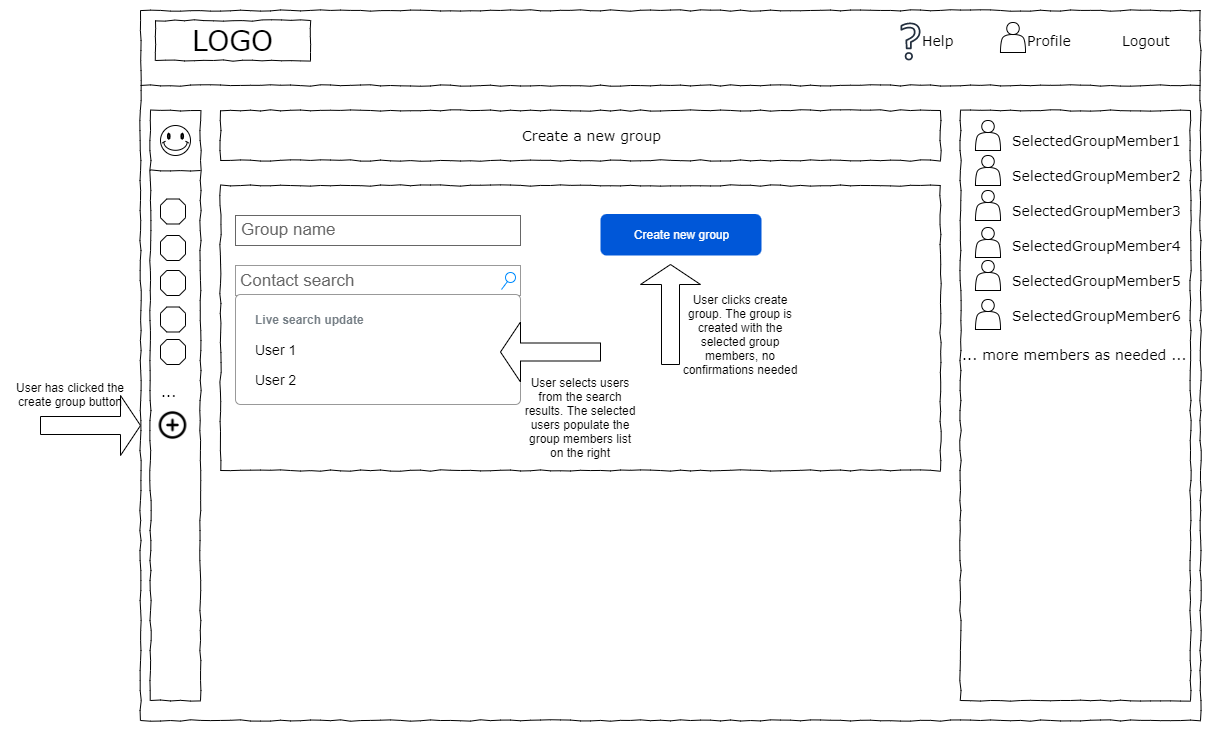

The diagram above was exported from draw.io. Its source (the exported page's mxGraphModel, read from the mxfile embedded in the PNG):
<mxGraphModel dx="2168" dy="-102" grid="1" gridSize="10" guides="1" tooltips="1" connect="1" arrows="1" fold="1" page="1" pageScale="1" pageWidth="1100" pageHeight="850" background="#ffffff" math="0" shadow="0">
  <root>
    <mxCell id="0" />
    <mxCell id="1" parent="0" />
    <mxCell id="11eux12LOQPgP8-3jukl-22" value="" style="whiteSpace=wrap;html=1;rounded=0;shadow=0;labelBackgroundColor=none;strokeColor=#000000;strokeWidth=1;fillColor=none;fontFamily=Verdana;fontSize=12;fontColor=#000000;align=center;comic=1;" parent="1" vertex="1">
      <mxGeometry x="20" y="860" width="1060" height="710" as="geometry" />
    </mxCell>
    <mxCell id="11eux12LOQPgP8-3jukl-23" value="LOGO" style="whiteSpace=wrap;html=1;rounded=0;shadow=0;labelBackgroundColor=none;strokeWidth=1;fontFamily=Verdana;fontSize=28;align=center;comic=1;" parent="1" vertex="1">
      <mxGeometry x="35" y="870" width="155" height="40" as="geometry" />
    </mxCell>
    <mxCell id="11eux12LOQPgP8-3jukl-24" value="Profile" style="text;html=1;points=[];align=left;verticalAlign=top;spacingTop=-4;fontSize=14;fontFamily=Verdana" parent="1" vertex="1">
      <mxGeometry x="905" y="880" width="60" height="20" as="geometry" />
    </mxCell>
    <mxCell id="11eux12LOQPgP8-3jukl-25" value="Logout" style="text;html=1;points=[];align=left;verticalAlign=top;spacingTop=-4;fontSize=14;fontFamily=Verdana" parent="1" vertex="1">
      <mxGeometry x="1000" y="880" width="60" height="20" as="geometry" />
    </mxCell>
    <mxCell id="11eux12LOQPgP8-3jukl-26" value="" style="whiteSpace=wrap;html=1;rounded=0;shadow=0;labelBackgroundColor=none;strokeWidth=1;fillColor=none;fontFamily=Verdana;fontSize=12;align=center;comic=1;" parent="1" vertex="1">
      <mxGeometry x="30" y="960" width="50" height="590" as="geometry" />
    </mxCell>
    <mxCell id="11eux12LOQPgP8-3jukl-27" value="" style="line;strokeWidth=1;html=1;rounded=0;shadow=0;labelBackgroundColor=none;fillColor=none;fontFamily=Verdana;fontSize=14;fontColor=#000000;align=center;comic=1;" parent="1" vertex="1">
      <mxGeometry x="20" y="930" width="1060" height="10" as="geometry" />
    </mxCell>
    <mxCell id="11eux12LOQPgP8-3jukl-28" value="" style="whiteSpace=wrap;html=1;rounded=0;shadow=0;labelBackgroundColor=none;strokeWidth=1;fillColor=none;fontFamily=Verdana;fontSize=12;align=center;comic=1;" parent="1" vertex="1">
      <mxGeometry x="100" y="960" width="720" height="50" as="geometry" />
    </mxCell>
    <mxCell id="11eux12LOQPgP8-3jukl-29" value="Create a new group" style="text;html=1;points=[];align=left;verticalAlign=top;spacingTop=-4;fontSize=14;fontFamily=Verdana" parent="1" vertex="1">
      <mxGeometry x="400" y="975" width="60" height="20" as="geometry" />
    </mxCell>
    <mxCell id="11eux12LOQPgP8-3jukl-32" value="" style="whiteSpace=wrap;html=1;rounded=0;shadow=0;labelBackgroundColor=none;strokeWidth=1;fillColor=none;fontFamily=Verdana;fontSize=12;align=center;comic=1;" parent="1" vertex="1">
      <mxGeometry x="840" y="960" width="230" height="590" as="geometry" />
    </mxCell>
    <mxCell id="11eux12LOQPgP8-3jukl-38" value="..." style="text;html=1;points=[];align=left;verticalAlign=top;spacingTop=-4;fontSize=14;fontFamily=Verdana" parent="1" vertex="1">
      <mxGeometry x="39" y="1231" width="31" height="20" as="geometry" />
    </mxCell>
    <mxCell id="11eux12LOQPgP8-3jukl-42" value="SelectedGroupMember1" style="text;html=1;points=[];align=left;verticalAlign=top;spacingTop=-4;fontSize=14;fontFamily=Verdana" parent="1" vertex="1">
      <mxGeometry x="890" y="980" width="140" height="20" as="geometry" />
    </mxCell>
    <mxCell id="11eux12LOQPgP8-3jukl-43" value="SelectedGroupMember2" style="text;html=1;points=[];align=left;verticalAlign=top;spacingTop=-4;fontSize=14;fontFamily=Verdana" parent="1" vertex="1">
      <mxGeometry x="890" y="1015" width="140" height="20" as="geometry" />
    </mxCell>
    <mxCell id="11eux12LOQPgP8-3jukl-44" value="SelectedGroupMember3" style="text;html=1;points=[];align=left;verticalAlign=top;spacingTop=-4;fontSize=14;fontFamily=Verdana" parent="1" vertex="1">
      <mxGeometry x="890" y="1050" width="140" height="20" as="geometry" />
    </mxCell>
    <mxCell id="11eux12LOQPgP8-3jukl-45" value="SelectedGroupMember4" style="text;html=1;points=[];align=left;verticalAlign=top;spacingTop=-4;fontSize=14;fontFamily=Verdana" parent="1" vertex="1">
      <mxGeometry x="890" y="1085" width="140" height="20" as="geometry" />
    </mxCell>
    <mxCell id="11eux12LOQPgP8-3jukl-46" value="SelectedGroupMember5" style="text;html=1;points=[];align=left;verticalAlign=top;spacingTop=-4;fontSize=14;fontFamily=Verdana" parent="1" vertex="1">
      <mxGeometry x="890" y="1120" width="140" height="20" as="geometry" />
    </mxCell>
    <mxCell id="11eux12LOQPgP8-3jukl-47" value="SelectedGroupMember6" style="text;html=1;points=[];align=left;verticalAlign=top;spacingTop=-4;fontSize=14;fontFamily=Verdana" parent="1" vertex="1">
      <mxGeometry x="890" y="1155" width="140" height="20" as="geometry" />
    </mxCell>
    <mxCell id="11eux12LOQPgP8-3jukl-48" value="" style="verticalLabelPosition=bottom;verticalAlign=top;html=1;shape=mxgraph.basic.smiley" parent="1" vertex="1">
      <mxGeometry x="40" y="975" width="30" height="30" as="geometry" />
    </mxCell>
    <mxCell id="11eux12LOQPgP8-3jukl-49" value="" style="verticalLabelPosition=bottom;verticalAlign=top;html=1;shape=mxgraph.basic.polygon;polyCoords=[[0.25,0],[0.75,0],[1,0.25],[1,0.75],[0.75,1],[0.25,1],[0,0.75],[0,0.25]];polyline=0;" parent="1" vertex="1">
      <mxGeometry x="40" y="1048.5" width="25" height="25" as="geometry" />
    </mxCell>
    <mxCell id="11eux12LOQPgP8-3jukl-50" value="" style="verticalLabelPosition=bottom;verticalAlign=top;html=1;shape=mxgraph.basic.polygon;polyCoords=[[0.25,0],[0.75,0],[1,0.25],[1,0.75],[0.75,1],[0.25,1],[0,0.75],[0,0.25]];polyline=0;" parent="1" vertex="1">
      <mxGeometry x="40" y="1085" width="25" height="25" as="geometry" />
    </mxCell>
    <mxCell id="11eux12LOQPgP8-3jukl-51" value="" style="verticalLabelPosition=bottom;verticalAlign=top;html=1;shape=mxgraph.basic.polygon;polyCoords=[[0.25,0],[0.75,0],[1,0.25],[1,0.75],[0.75,1],[0.25,1],[0,0.75],[0,0.25]];polyline=0;" parent="1" vertex="1">
      <mxGeometry x="40" y="1120" width="25" height="25" as="geometry" />
    </mxCell>
    <mxCell id="11eux12LOQPgP8-3jukl-52" value="" style="verticalLabelPosition=bottom;verticalAlign=top;html=1;shape=mxgraph.basic.polygon;polyCoords=[[0.25,0],[0.75,0],[1,0.25],[1,0.75],[0.75,1],[0.25,1],[0,0.75],[0,0.25]];polyline=0;" parent="1" vertex="1">
      <mxGeometry x="40" y="1156.5" width="25" height="25" as="geometry" />
    </mxCell>
    <mxCell id="11eux12LOQPgP8-3jukl-53" value="" style="verticalLabelPosition=bottom;verticalAlign=top;html=1;shape=mxgraph.basic.polygon;polyCoords=[[0.25,0],[0.75,0],[1,0.25],[1,0.75],[0.75,1],[0.25,1],[0,0.75],[0,0.25]];polyline=0;" parent="1" vertex="1">
      <mxGeometry x="40" y="1189" width="25" height="25" as="geometry" />
    </mxCell>
    <mxCell id="11eux12LOQPgP8-3jukl-56" style="edgeStyle=orthogonalEdgeStyle;rounded=0;orthogonalLoop=1;jettySize=auto;html=1;exitX=0.5;exitY=1;exitDx=0;exitDy=0;" parent="1" source="11eux12LOQPgP8-3jukl-22" target="11eux12LOQPgP8-3jukl-22" edge="1">
      <mxGeometry relative="1" as="geometry" />
    </mxCell>
    <mxCell id="11eux12LOQPgP8-3jukl-57" value="Help" style="text;html=1;points=[];align=left;verticalAlign=top;spacingTop=-4;fontSize=14;fontFamily=Verdana" parent="1" vertex="1">
      <mxGeometry x="800" y="880" width="60" height="20" as="geometry" />
    </mxCell>
    <mxCell id="11eux12LOQPgP8-3jukl-58" value="" style="sketch=0;outlineConnect=0;fontColor=#232F3E;gradientColor=none;fillColor=#232F3E;strokeColor=none;dashed=0;verticalLabelPosition=bottom;verticalAlign=top;align=center;html=1;fontSize=12;fontStyle=0;aspect=fixed;pointerEvents=1;shape=mxgraph.aws4.question;" parent="1" vertex="1">
      <mxGeometry x="780.03" y="872" width="19.97" height="38" as="geometry" />
    </mxCell>
    <mxCell id="11eux12LOQPgP8-3jukl-59" value="" style="shape=actor;whiteSpace=wrap;html=1;" parent="1" vertex="1">
      <mxGeometry x="880" y="872" width="25" height="30" as="geometry" />
    </mxCell>
    <mxCell id="11eux12LOQPgP8-3jukl-60" value="" style="shape=actor;whiteSpace=wrap;html=1;" parent="1" vertex="1">
      <mxGeometry x="855" y="970" width="25" height="30" as="geometry" />
    </mxCell>
    <mxCell id="11eux12LOQPgP8-3jukl-61" value="" style="shape=actor;whiteSpace=wrap;html=1;" parent="1" vertex="1">
      <mxGeometry x="855" y="1005" width="25" height="30" as="geometry" />
    </mxCell>
    <mxCell id="11eux12LOQPgP8-3jukl-62" value="" style="shape=actor;whiteSpace=wrap;html=1;" parent="1" vertex="1">
      <mxGeometry x="855" y="1040" width="25" height="30" as="geometry" />
    </mxCell>
    <mxCell id="11eux12LOQPgP8-3jukl-63" value="" style="shape=actor;whiteSpace=wrap;html=1;" parent="1" vertex="1">
      <mxGeometry x="855" y="1077" width="25" height="30" as="geometry" />
    </mxCell>
    <mxCell id="11eux12LOQPgP8-3jukl-64" value="" style="shape=actor;whiteSpace=wrap;html=1;" parent="1" vertex="1">
      <mxGeometry x="855" y="1110" width="25" height="30" as="geometry" />
    </mxCell>
    <mxCell id="11eux12LOQPgP8-3jukl-65" value="" style="shape=actor;whiteSpace=wrap;html=1;" parent="1" vertex="1">
      <mxGeometry x="855" y="1149" width="25" height="30" as="geometry" />
    </mxCell>
    <mxCell id="11eux12LOQPgP8-3jukl-67" value="" style="shape=singleArrow;whiteSpace=wrap;html=1;" parent="1" vertex="1">
      <mxGeometry x="-80" y="1245" width="100" height="60" as="geometry" />
    </mxCell>
    <mxCell id="11eux12LOQPgP8-3jukl-68" value="User has clicked the create group button" style="text;html=1;strokeColor=none;fillColor=none;align=center;verticalAlign=middle;whiteSpace=wrap;rounded=0;" parent="1" vertex="1">
      <mxGeometry x="-110" y="1228.75" width="120" height="30" as="geometry" />
    </mxCell>
    <mxCell id="11eux12LOQPgP8-3jukl-74" value="" style="shape=image;html=1;verticalAlign=top;verticalLabelPosition=bottom;labelBackgroundColor=#ffffff;imageAspect=0;aspect=fixed;image=https://cdn1.iconfinder.com/data/icons/feather-2/24/plus-circle-128.png" parent="1" vertex="1">
      <mxGeometry x="37.5" y="1260" width="30" height="30" as="geometry" />
    </mxCell>
    <mxCell id="8MLmgprm4ApJijjYlU4C-1" value="" style="line;strokeWidth=1;html=1;rounded=0;shadow=0;labelBackgroundColor=none;fillColor=none;fontFamily=Verdana;fontSize=14;fontColor=#000000;align=center;comic=1;" parent="1" vertex="1">
      <mxGeometry x="30" y="1015" width="50" height="10" as="geometry" />
    </mxCell>
    <mxCell id="yU5Lpswqs8E7SCSswwPH-1" value="Group name" style="strokeWidth=1;shadow=0;dashed=0;align=center;html=1;shape=mxgraph.mockup.text.textBox;fontColor=#666666;align=left;fontSize=17;spacingLeft=4;spacingTop=-3;strokeColor=#666666;mainText=" parent="1" vertex="1">
      <mxGeometry x="115" y="1065" width="285" height="30" as="geometry" />
    </mxCell>
    <mxCell id="yU5Lpswqs8E7SCSswwPH-15" value="Create new group" style="rounded=1;fillColor=#0057D8;align=center;strokeColor=none;html=1;fontColor=#ffffff;fontSize=12;sketch=0;" parent="1" vertex="1">
      <mxGeometry x="480" y="1063.5" width="161" height="41.5" as="geometry" />
    </mxCell>
    <mxCell id="yHAcd43nVuiE4QwNfMBZ-1" value="Contact search" style="strokeWidth=1;shadow=0;dashed=0;align=center;html=1;shape=mxgraph.mockup.forms.searchBox;strokeColor=#999999;mainText=;strokeColor2=#008cff;fontColor=#666666;fontSize=17;align=left;spacingLeft=3;" parent="1" vertex="1">
      <mxGeometry x="115" y="1115" width="285" height="30" as="geometry" />
    </mxCell>
    <mxCell id="yHAcd43nVuiE4QwNfMBZ-6" value="" style="html=1;shadow=0;dashed=0;shape=mxgraph.bootstrap.rrect;rSize=5;fillColor=#ffffff;strokeColor=#999999;" parent="1" vertex="1">
      <mxGeometry x="115" y="1144" width="285" height="110" as="geometry" />
    </mxCell>
    <mxCell id="yHAcd43nVuiE4QwNfMBZ-7" value="Live search update" style="fillColor=none;strokeColor=none;align=left;spacing=20;fontSize=12;fontColor=#757E85;fontStyle=1;" parent="yHAcd43nVuiE4QwNfMBZ-6" vertex="1">
      <mxGeometry width="140" height="30" relative="1" as="geometry">
        <mxPoint y="10" as="offset" />
      </mxGeometry>
    </mxCell>
    <mxCell id="yHAcd43nVuiE4QwNfMBZ-8" value="User 1" style="fillColor=none;strokeColor=none;align=left;spacing=20;fontSize=14;" parent="yHAcd43nVuiE4QwNfMBZ-6" vertex="1">
      <mxGeometry width="140" height="30" relative="1" as="geometry">
        <mxPoint y="40" as="offset" />
      </mxGeometry>
    </mxCell>
    <mxCell id="yHAcd43nVuiE4QwNfMBZ-9" value="User 2" style="fillColor=none;strokeColor=none;align=left;spacing=20;fontSize=14;" parent="yHAcd43nVuiE4QwNfMBZ-6" vertex="1">
      <mxGeometry width="140" height="30" relative="1" as="geometry">
        <mxPoint y="70" as="offset" />
      </mxGeometry>
    </mxCell>
    <mxCell id="yHAcd43nVuiE4QwNfMBZ-17" value="... more members as needed ..." style="text;html=1;points=[];align=left;verticalAlign=top;spacingTop=-4;fontSize=14;fontFamily=Verdana" parent="1" vertex="1">
      <mxGeometry x="840" y="1194" width="150" height="20" as="geometry" />
    </mxCell>
    <mxCell id="yHAcd43nVuiE4QwNfMBZ-18" value="User clicks create group. The group is created with the selected group members, no confirmations needed" style="text;html=1;strokeColor=none;fillColor=none;align=center;verticalAlign=middle;whiteSpace=wrap;rounded=0;" parent="1" vertex="1">
      <mxGeometry x="560" y="1138.75" width="120" height="90" as="geometry" />
    </mxCell>
    <mxCell id="yHAcd43nVuiE4QwNfMBZ-19" value="" style="shape=singleArrow;whiteSpace=wrap;html=1;direction=north;" parent="1" vertex="1">
      <mxGeometry x="520" y="1114" width="60" height="100" as="geometry" />
    </mxCell>
    <mxCell id="yHAcd43nVuiE4QwNfMBZ-20" value="" style="shape=singleArrow;whiteSpace=wrap;html=1;direction=west;" parent="1" vertex="1">
      <mxGeometry x="380" y="1171.5" width="100" height="60" as="geometry" />
    </mxCell>
    <mxCell id="yHAcd43nVuiE4QwNfMBZ-22" value="User selects users from the search results. The selected users populate the group members list on the right" style="text;html=1;strokeColor=none;fillColor=none;align=center;verticalAlign=middle;whiteSpace=wrap;rounded=0;" parent="1" vertex="1">
      <mxGeometry x="400" y="1214" width="120" height="106" as="geometry" />
    </mxCell>
    <mxCell id="yHAcd43nVuiE4QwNfMBZ-23" value="" style="whiteSpace=wrap;html=1;rounded=0;shadow=0;labelBackgroundColor=none;strokeWidth=1;fillColor=none;fontFamily=Verdana;fontSize=12;align=center;comic=1;" parent="1" vertex="1">
      <mxGeometry x="100" y="1035" width="720" height="285" as="geometry" />
    </mxCell>
  </root>
</mxGraphModel>